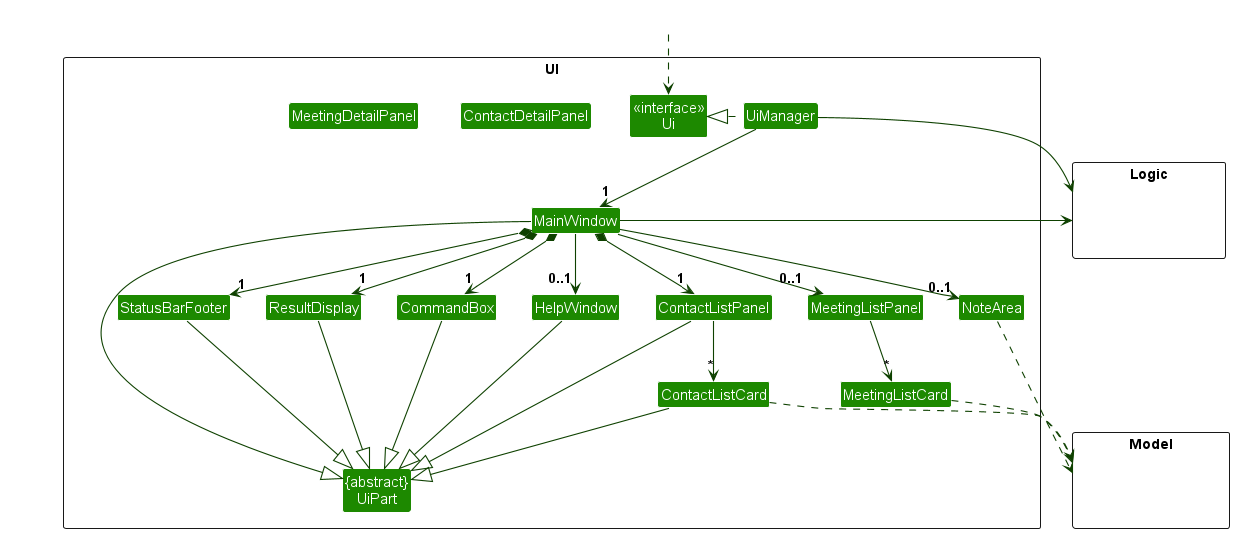

The diagram above was rendered by PlantUML. Its source (embedded in the PNG):
@startuml
!include style.puml
skinparam arrowThickness 1.1
skinparam arrowColor UI_COLOR_T4
skinparam classBackgroundColor UI_COLOR

package UI <<Rectangle>>{
Class "<<interface>>\nUi" as Ui
Class "{abstract}\nUiPart" as UiPart
Class UiManager
Class MainWindow
Class HelpWindow
Class ResultDisplay
Class ContactDetailPanel
Class ContactListPanel
Class ContactListCard
Class StatusBarFooter
Class CommandBox
Class MeetingDetailPanel
Class MeetingListPanel
Class MeetingListCard
Class NoteArea
}

package Model <<Rectangle>> {
Class HiddenModel #FFFFFF
}

package Logic <<Rectangle>> {
Class HiddenLogic #FFFFFF
}

Class HiddenOutside #FFFFFF
HiddenOutside ..> Ui

UiManager .left.|> Ui
UiManager -down-> "1" MainWindow
MainWindow *-down->  "1" CommandBox
MainWindow *-down-> "1" ResultDisplay
MainWindow *-down-> "1" ContactListPanel
MainWindow *-down-> "1" StatusBarFooter
MainWindow --> "0..1" HelpWindow
MainWindow --> "0..1" MeetingListPanel
MainWindow --> "0..1" NoteArea

ContactListPanel -down-> "*" ContactListCard
MeetingListPanel -down-> "*" MeetingListCard

MainWindow -left-|> UiPart

ResultDisplay --|> UiPart
CommandBox --|> UiPart
ContactListPanel --|> UiPart
ContactListCard --|> UiPart
StatusBarFooter --|> UiPart
HelpWindow --|> UiPart

ContactListCard ..> Model
MeetingListCard ..> Model
NoteArea ..> Model
UiManager -right-> Logic
MainWindow -left-> Logic

ContactListPanel -[hidden]left- HelpWindow
HelpWindow -[hidden]left- CommandBox
CommandBox -[hidden]left- ResultDisplay
ResultDisplay -[hidden]left- StatusBarFooter

MainWindow -[hidden]-|> UiPart
@enduml